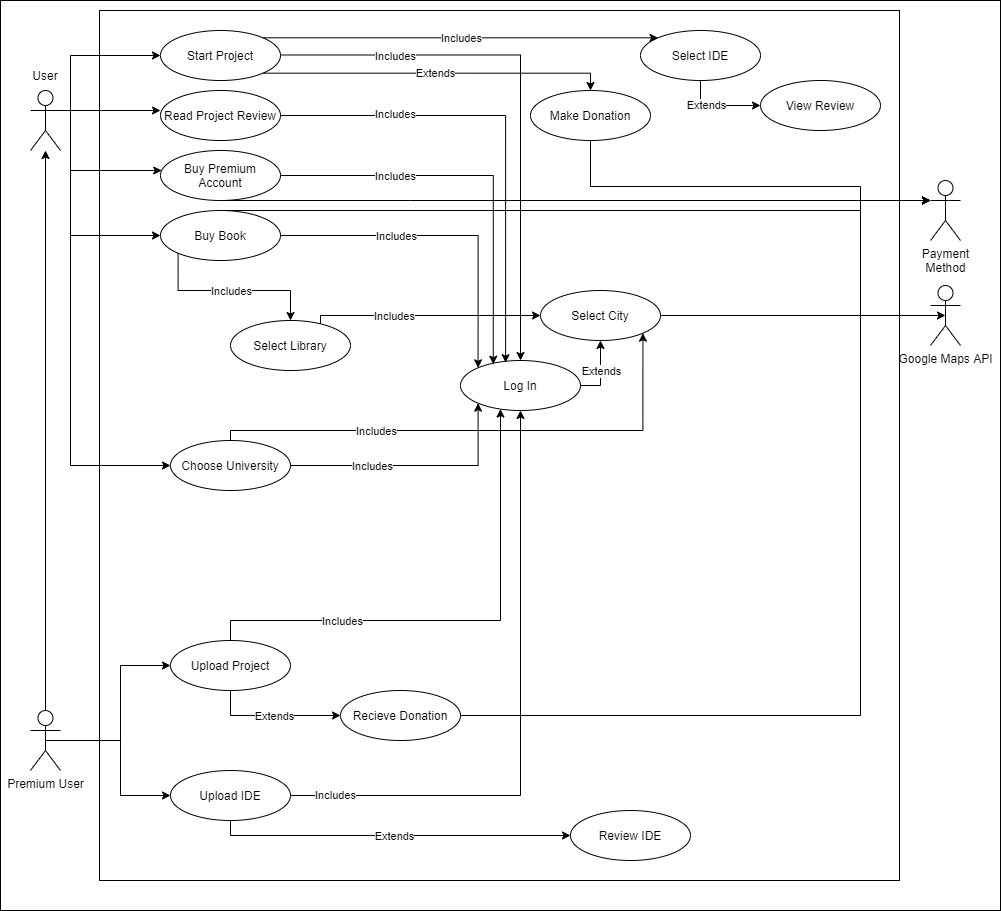

The diagram above was exported from draw.io. Its source (the exported page's mxGraphModel, read from the mxfile embedded in the PNG):
<mxGraphModel dx="868" dy="486" grid="1" gridSize="10" guides="1" tooltips="1" connect="1" arrows="1" fold="1" page="1" pageScale="1" pageWidth="827" pageHeight="1169" math="0" shadow="0">
  <root>
    <mxCell id="0" />
    <mxCell id="1" parent="0" />
    <mxCell id="cjyi_84YerGAMXGo_S4G-2" value="" style="rounded=0;whiteSpace=wrap;html=1;" parent="1" vertex="1">
      <mxGeometry x="20" y="20" width="1000" height="910" as="geometry" />
    </mxCell>
    <mxCell id="cjyi_84YerGAMXGo_S4G-3" value="&lt;br&gt;&lt;br&gt;" style="rounded=0;whiteSpace=wrap;html=1;" parent="1" vertex="1">
      <mxGeometry x="119" y="30" width="800" height="870" as="geometry" />
    </mxCell>
    <mxCell id="cjyi_84YerGAMXGo_S4G-4" value="" style="shape=umlActor;verticalLabelPosition=bottom;verticalAlign=top;html=1;outlineConnect=0;" parent="1" vertex="1">
      <mxGeometry x="50" y="110" width="30" height="60" as="geometry" />
    </mxCell>
    <mxCell id="cjyi_84YerGAMXGo_S4G-6" value="" style="endArrow=classic;html=1;rounded=0;edgeStyle=orthogonalEdgeStyle;" parent="1" target="cjyi_84YerGAMXGo_S4G-8" edge="1">
      <mxGeometry relative="1" as="geometry">
        <mxPoint x="90" y="200" as="sourcePoint" />
        <mxPoint x="180" y="139.5" as="targetPoint" />
        <Array as="points">
          <mxPoint x="90" y="200" />
          <mxPoint x="90" y="75" />
        </Array>
      </mxGeometry>
    </mxCell>
    <mxCell id="cjyi_84YerGAMXGo_S4G-8" value="Start Project" style="ellipse;whiteSpace=wrap;html=1;" parent="1" vertex="1">
      <mxGeometry x="180" y="50" width="120" height="50" as="geometry" />
    </mxCell>
    <mxCell id="cjyi_84YerGAMXGo_S4G-9" value="" style="endArrow=classic;html=1;rounded=0;edgeStyle=orthogonalEdgeStyle;" parent="1" edge="1">
      <mxGeometry relative="1" as="geometry">
        <mxPoint x="80" y="130" as="sourcePoint" />
        <mxPoint x="180" y="130" as="targetPoint" />
      </mxGeometry>
    </mxCell>
    <mxCell id="cjyi_84YerGAMXGo_S4G-11" value="Read Project Review" style="ellipse;whiteSpace=wrap;html=1;" parent="1" vertex="1">
      <mxGeometry x="180" y="110" width="120" height="50" as="geometry" />
    </mxCell>
    <mxCell id="cjyi_84YerGAMXGo_S4G-12" value="" style="endArrow=classic;html=1;rounded=0;edgeStyle=orthogonalEdgeStyle;" parent="1" target="cjyi_84YerGAMXGo_S4G-14" edge="1">
      <mxGeometry relative="1" as="geometry">
        <mxPoint x="90" y="200" as="sourcePoint" />
        <mxPoint x="180" y="200" as="targetPoint" />
        <Array as="points">
          <mxPoint x="90" y="190" />
        </Array>
      </mxGeometry>
    </mxCell>
    <mxCell id="cjyi_84YerGAMXGo_S4G-14" value="Buy Premium Account" style="ellipse;whiteSpace=wrap;html=1;" parent="1" vertex="1">
      <mxGeometry x="180" y="170" width="120" height="50" as="geometry" />
    </mxCell>
    <mxCell id="cjyi_84YerGAMXGo_S4G-15" value="Log In" style="ellipse;whiteSpace=wrap;html=1;" parent="1" vertex="1">
      <mxGeometry x="480" y="380" width="120" height="50" as="geometry" />
    </mxCell>
    <mxCell id="cjyi_84YerGAMXGo_S4G-16" value="" style="endArrow=classic;html=1;rounded=0;edgeStyle=orthogonalEdgeStyle;entryX=0;entryY=0.5;entryDx=0;entryDy=0;" parent="1" target="cjyi_84YerGAMXGo_S4G-17" edge="1">
      <mxGeometry relative="1" as="geometry">
        <mxPoint x="90" y="200" as="sourcePoint" />
        <mxPoint x="180" y="270" as="targetPoint" />
        <Array as="points">
          <mxPoint x="90" y="255" />
        </Array>
      </mxGeometry>
    </mxCell>
    <mxCell id="cjyi_84YerGAMXGo_S4G-17" value="Buy Book" style="ellipse;whiteSpace=wrap;html=1;" parent="1" vertex="1">
      <mxGeometry x="180" y="230" width="120" height="50" as="geometry" />
    </mxCell>
    <mxCell id="cjyi_84YerGAMXGo_S4G-18" value="" style="endArrow=classic;html=1;rounded=0;edgeStyle=orthogonalEdgeStyle;entryX=0.5;entryY=0;entryDx=0;entryDy=0;" parent="1" target="cjyi_84YerGAMXGo_S4G-15" edge="1">
      <mxGeometry relative="1" as="geometry">
        <mxPoint x="300" y="74.5" as="sourcePoint" />
        <mxPoint x="400" y="74.5" as="targetPoint" />
      </mxGeometry>
    </mxCell>
    <mxCell id="cjyi_84YerGAMXGo_S4G-19" value="Includes" style="edgeLabel;resizable=0;html=1;align=center;verticalAlign=middle;" parent="cjyi_84YerGAMXGo_S4G-18" connectable="0" vertex="1">
      <mxGeometry relative="1" as="geometry">
        <mxPoint x="-126" y="-32" as="offset" />
      </mxGeometry>
    </mxCell>
    <mxCell id="cjyi_84YerGAMXGo_S4G-20" value="" style="endArrow=classic;html=1;rounded=0;edgeStyle=orthogonalEdgeStyle;entryX=0.376;entryY=0.043;entryDx=0;entryDy=0;entryPerimeter=0;" parent="1" source="cjyi_84YerGAMXGo_S4G-11" target="cjyi_84YerGAMXGo_S4G-15" edge="1">
      <mxGeometry relative="1" as="geometry">
        <mxPoint x="300" y="130" as="sourcePoint" />
        <mxPoint x="450" y="435.5" as="targetPoint" />
      </mxGeometry>
    </mxCell>
    <mxCell id="cjyi_84YerGAMXGo_S4G-21" value="Includes" style="edgeLabel;resizable=0;html=1;align=center;verticalAlign=middle;" parent="cjyi_84YerGAMXGo_S4G-20" connectable="0" vertex="1">
      <mxGeometry relative="1" as="geometry">
        <mxPoint x="-111" y="-12" as="offset" />
      </mxGeometry>
    </mxCell>
    <mxCell id="cjyi_84YerGAMXGo_S4G-22" value="" style="endArrow=classic;html=1;rounded=0;edgeStyle=orthogonalEdgeStyle;exitX=1;exitY=0.5;exitDx=0;exitDy=0;entryX=0.273;entryY=0.074;entryDx=0;entryDy=0;entryPerimeter=0;" parent="1" source="cjyi_84YerGAMXGo_S4G-14" target="cjyi_84YerGAMXGo_S4G-15" edge="1">
      <mxGeometry relative="1" as="geometry">
        <mxPoint x="320" y="190" as="sourcePoint" />
        <mxPoint x="440" y="380" as="targetPoint" />
      </mxGeometry>
    </mxCell>
    <mxCell id="cjyi_84YerGAMXGo_S4G-23" value="Includes" style="edgeLabel;resizable=0;html=1;align=center;verticalAlign=middle;" parent="cjyi_84YerGAMXGo_S4G-22" connectable="0" vertex="1">
      <mxGeometry relative="1" as="geometry">
        <mxPoint x="-87" as="offset" />
      </mxGeometry>
    </mxCell>
    <mxCell id="cjyi_84YerGAMXGo_S4G-24" value="" style="endArrow=classic;html=1;rounded=0;edgeStyle=orthogonalEdgeStyle;entryX=0;entryY=0;entryDx=0;entryDy=0;" parent="1" source="cjyi_84YerGAMXGo_S4G-17" target="cjyi_84YerGAMXGo_S4G-15" edge="1">
      <mxGeometry relative="1" as="geometry">
        <mxPoint x="300" y="260" as="sourcePoint" />
        <mxPoint x="426.96000000000004" y="448" as="targetPoint" />
        <Array as="points">
          <mxPoint x="497" y="255" />
        </Array>
      </mxGeometry>
    </mxCell>
    <mxCell id="cjyi_84YerGAMXGo_S4G-25" value="Includes" style="edgeLabel;resizable=0;html=1;align=center;verticalAlign=middle;" parent="cjyi_84YerGAMXGo_S4G-24" connectable="0" vertex="1">
      <mxGeometry relative="1" as="geometry">
        <mxPoint x="-50" as="offset" />
      </mxGeometry>
    </mxCell>
    <mxCell id="cjyi_84YerGAMXGo_S4G-29" value="Premium User" style="shape=umlActor;verticalLabelPosition=bottom;verticalAlign=top;html=1;outlineConnect=0;" parent="1" vertex="1">
      <mxGeometry x="50" y="730" width="30" height="60" as="geometry" />
    </mxCell>
    <mxCell id="cjyi_84YerGAMXGo_S4G-30" value="" style="endArrow=classic;html=1;rounded=0;edgeStyle=orthogonalEdgeStyle;exitX=0.5;exitY=0;exitDx=0;exitDy=0;exitPerimeter=0;" parent="1" source="cjyi_84YerGAMXGo_S4G-29" target="cjyi_84YerGAMXGo_S4G-4" edge="1">
      <mxGeometry relative="1" as="geometry">
        <mxPoint x="60" y="570" as="sourcePoint" />
        <mxPoint x="160" y="570" as="targetPoint" />
      </mxGeometry>
    </mxCell>
    <mxCell id="cjyi_84YerGAMXGo_S4G-32" value="User" style="text;html=1;strokeColor=none;fillColor=none;align=center;verticalAlign=middle;whiteSpace=wrap;rounded=0;" parent="1" vertex="1">
      <mxGeometry x="35" y="80" width="60" height="30" as="geometry" />
    </mxCell>
    <mxCell id="cjyi_84YerGAMXGo_S4G-46" value="Choose University" style="ellipse;whiteSpace=wrap;html=1;" parent="1" vertex="1">
      <mxGeometry x="190" y="460" width="120" height="50" as="geometry" />
    </mxCell>
    <mxCell id="cjyi_84YerGAMXGo_S4G-47" value="" style="endArrow=classic;html=1;rounded=0;edgeStyle=orthogonalEdgeStyle;entryX=0;entryY=0.5;entryDx=0;entryDy=0;exitX=0.5;exitY=0.5;exitDx=0;exitDy=0;exitPerimeter=0;" parent="1" source="cjyi_84YerGAMXGo_S4G-4" target="cjyi_84YerGAMXGo_S4G-46" edge="1">
      <mxGeometry relative="1" as="geometry">
        <mxPoint x="90" y="270" as="sourcePoint" />
        <mxPoint x="180" y="324.62" as="targetPoint" />
        <Array as="points">
          <mxPoint x="65" y="130" />
          <mxPoint x="90" y="130" />
          <mxPoint x="90" y="485" />
        </Array>
      </mxGeometry>
    </mxCell>
    <mxCell id="cjyi_84YerGAMXGo_S4G-62" value="" style="endArrow=classic;html=1;rounded=0;edgeStyle=orthogonalEdgeStyle;exitX=1;exitY=0.5;exitDx=0;exitDy=0;entryX=0;entryY=1;entryDx=0;entryDy=0;" parent="1" source="cjyi_84YerGAMXGo_S4G-46" target="cjyi_84YerGAMXGo_S4G-15" edge="1">
      <mxGeometry relative="1" as="geometry">
        <mxPoint x="340" y="484.44" as="sourcePoint" />
        <mxPoint x="440" y="484.44" as="targetPoint" />
      </mxGeometry>
    </mxCell>
    <mxCell id="cjyi_84YerGAMXGo_S4G-63" value="Includes" style="edgeLabel;resizable=0;html=1;align=center;verticalAlign=middle;" parent="cjyi_84YerGAMXGo_S4G-62" connectable="0" vertex="1">
      <mxGeometry relative="1" as="geometry">
        <mxPoint x="-44" as="offset" />
      </mxGeometry>
    </mxCell>
    <mxCell id="cjyi_84YerGAMXGo_S4G-64" value="Select Library" style="ellipse;whiteSpace=wrap;html=1;" parent="1" vertex="1">
      <mxGeometry x="250" y="340" width="120" height="50" as="geometry" />
    </mxCell>
    <mxCell id="cjyi_84YerGAMXGo_S4G-65" value="" style="endArrow=classic;html=1;rounded=0;edgeStyle=orthogonalEdgeStyle;exitX=0;exitY=1;exitDx=0;exitDy=0;entryX=0.5;entryY=0;entryDx=0;entryDy=0;" parent="1" source="cjyi_84YerGAMXGo_S4G-17" target="cjyi_84YerGAMXGo_S4G-64" edge="1">
      <mxGeometry relative="1" as="geometry">
        <mxPoint x="200" y="364.44" as="sourcePoint" />
        <mxPoint x="300" y="364.44" as="targetPoint" />
        <Array as="points">
          <mxPoint x="197" y="310" />
          <mxPoint x="310" y="310" />
        </Array>
      </mxGeometry>
    </mxCell>
    <mxCell id="cjyi_84YerGAMXGo_S4G-66" value="Includes" style="edgeLabel;resizable=0;html=1;align=center;verticalAlign=middle;" parent="cjyi_84YerGAMXGo_S4G-65" connectable="0" vertex="1">
      <mxGeometry relative="1" as="geometry" />
    </mxCell>
    <mxCell id="cjyi_84YerGAMXGo_S4G-67" value="" style="endArrow=classic;html=1;rounded=0;edgeStyle=orthogonalEdgeStyle;exitX=0.5;exitY=0;exitDx=0;exitDy=0;entryX=1;entryY=1;entryDx=0;entryDy=0;" parent="1" source="cjyi_84YerGAMXGo_S4G-46" target="_TuhHwLuY4QAqPRDEdrm-1" edge="1">
      <mxGeometry relative="1" as="geometry">
        <mxPoint x="240" y="430" as="sourcePoint" />
        <mxPoint x="340" y="430" as="targetPoint" />
        <Array as="points">
          <mxPoint x="250" y="450" />
          <mxPoint x="663" y="450" />
        </Array>
      </mxGeometry>
    </mxCell>
    <mxCell id="cjyi_84YerGAMXGo_S4G-68" value="Includes" style="edgeLabel;resizable=0;html=1;align=center;verticalAlign=middle;" parent="cjyi_84YerGAMXGo_S4G-67" connectable="0" vertex="1">
      <mxGeometry relative="1" as="geometry">
        <mxPoint x="-105" as="offset" />
      </mxGeometry>
    </mxCell>
    <mxCell id="cjyi_84YerGAMXGo_S4G-69" value="" style="endArrow=classic;html=1;rounded=0;edgeStyle=orthogonalEdgeStyle;" parent="1" source="cjyi_84YerGAMXGo_S4G-15" target="_TuhHwLuY4QAqPRDEdrm-1" edge="1">
      <mxGeometry relative="1" as="geometry">
        <mxPoint x="380" y="404.44" as="sourcePoint" />
        <mxPoint x="480" y="404.44" as="targetPoint" />
        <Array as="points">
          <mxPoint x="620" y="405" />
        </Array>
      </mxGeometry>
    </mxCell>
    <mxCell id="cjyi_84YerGAMXGo_S4G-70" value="Extends" style="edgeLabel;resizable=0;html=1;align=center;verticalAlign=middle;" parent="cjyi_84YerGAMXGo_S4G-69" connectable="0" vertex="1">
      <mxGeometry relative="1" as="geometry">
        <mxPoint y="-2" as="offset" />
      </mxGeometry>
    </mxCell>
    <mxCell id="_TuhHwLuY4QAqPRDEdrm-1" value="Select City" style="ellipse;whiteSpace=wrap;html=1;" parent="1" vertex="1">
      <mxGeometry x="560" y="310" width="120" height="50" as="geometry" />
    </mxCell>
    <mxCell id="_TuhHwLuY4QAqPRDEdrm-2" value="" style="endArrow=classic;html=1;rounded=0;edgeStyle=orthogonalEdgeStyle;entryX=0;entryY=0.5;entryDx=0;entryDy=0;" parent="1" source="cjyi_84YerGAMXGo_S4G-64" target="_TuhHwLuY4QAqPRDEdrm-1" edge="1">
      <mxGeometry relative="1" as="geometry">
        <mxPoint x="340" y="335" as="sourcePoint" />
        <mxPoint x="660" y="334.5" as="targetPoint" />
        <Array as="points">
          <mxPoint x="340" y="335" />
        </Array>
      </mxGeometry>
    </mxCell>
    <mxCell id="_TuhHwLuY4QAqPRDEdrm-3" value="Includes" style="edgeLabel;resizable=0;html=1;align=center;verticalAlign=middle;" parent="_TuhHwLuY4QAqPRDEdrm-2" connectable="0" vertex="1">
      <mxGeometry relative="1" as="geometry">
        <mxPoint x="-32" as="offset" />
      </mxGeometry>
    </mxCell>
    <mxCell id="_TuhHwLuY4QAqPRDEdrm-4" value="Google Maps API" style="shape=umlActor;verticalLabelPosition=bottom;verticalAlign=top;html=1;outlineConnect=0;" parent="1" vertex="1">
      <mxGeometry x="950" y="305" width="30" height="60" as="geometry" />
    </mxCell>
    <mxCell id="_TuhHwLuY4QAqPRDEdrm-5" value="" style="endArrow=classic;html=1;rounded=0;edgeStyle=orthogonalEdgeStyle;entryX=0.5;entryY=0.5;entryDx=0;entryDy=0;entryPerimeter=0;" parent="1" source="_TuhHwLuY4QAqPRDEdrm-1" target="_TuhHwLuY4QAqPRDEdrm-4" edge="1">
      <mxGeometry relative="1" as="geometry">
        <mxPoint x="710" y="334.5" as="sourcePoint" />
        <mxPoint x="810" y="334.5" as="targetPoint" />
      </mxGeometry>
    </mxCell>
    <mxCell id="_TuhHwLuY4QAqPRDEdrm-7" value="Select IDE" style="ellipse;whiteSpace=wrap;html=1;" parent="1" vertex="1">
      <mxGeometry x="660" y="50" width="120" height="50" as="geometry" />
    </mxCell>
    <mxCell id="_TuhHwLuY4QAqPRDEdrm-8" value="" style="endArrow=classic;html=1;rounded=0;edgeStyle=orthogonalEdgeStyle;exitX=1;exitY=0;exitDx=0;exitDy=0;entryX=0;entryY=0;entryDx=0;entryDy=0;" parent="1" source="cjyi_84YerGAMXGo_S4G-8" target="_TuhHwLuY4QAqPRDEdrm-7" edge="1">
      <mxGeometry relative="1" as="geometry">
        <mxPoint x="364" y="49" as="sourcePoint" />
        <mxPoint x="464" y="49" as="targetPoint" />
      </mxGeometry>
    </mxCell>
    <mxCell id="_TuhHwLuY4QAqPRDEdrm-9" value="Includes" style="edgeLabel;resizable=0;html=1;align=center;verticalAlign=middle;" parent="_TuhHwLuY4QAqPRDEdrm-8" connectable="0" vertex="1">
      <mxGeometry relative="1" as="geometry" />
    </mxCell>
    <mxCell id="_TuhHwLuY4QAqPRDEdrm-10" value="View Review" style="ellipse;whiteSpace=wrap;html=1;" parent="1" vertex="1">
      <mxGeometry x="780" y="100" width="120" height="50" as="geometry" />
    </mxCell>
    <mxCell id="_TuhHwLuY4QAqPRDEdrm-11" value="Extends" style="endArrow=classic;html=1;rounded=0;edgeStyle=orthogonalEdgeStyle;entryX=0;entryY=0.5;entryDx=0;entryDy=0;exitX=0.5;exitY=1;exitDx=0;exitDy=0;" parent="1" source="_TuhHwLuY4QAqPRDEdrm-7" target="_TuhHwLuY4QAqPRDEdrm-10" edge="1">
      <mxGeometry x="-0.2593" relative="1" as="geometry">
        <mxPoint x="550" y="160" as="sourcePoint" />
        <mxPoint x="650" y="160" as="targetPoint" />
        <mxPoint as="offset" />
      </mxGeometry>
    </mxCell>
    <mxCell id="_TuhHwLuY4QAqPRDEdrm-13" value="Payment&lt;br&gt;Method" style="shape=umlActor;verticalLabelPosition=bottom;verticalAlign=top;html=1;outlineConnect=0;" parent="1" vertex="1">
      <mxGeometry x="950" y="200" width="30" height="60" as="geometry" />
    </mxCell>
    <mxCell id="_TuhHwLuY4QAqPRDEdrm-16" value="" style="endArrow=classic;html=1;rounded=0;edgeStyle=orthogonalEdgeStyle;entryX=0;entryY=0.3333333333333333;entryDx=0;entryDy=0;entryPerimeter=0;exitX=0.5;exitY=1;exitDx=0;exitDy=0;" parent="1" source="cjyi_84YerGAMXGo_S4G-14" target="_TuhHwLuY4QAqPRDEdrm-13" edge="1">
      <mxGeometry relative="1" as="geometry">
        <mxPoint x="560" y="220" as="sourcePoint" />
        <mxPoint x="660" y="220" as="targetPoint" />
        <Array as="points">
          <mxPoint x="430" y="220" />
          <mxPoint x="430" y="220" />
        </Array>
      </mxGeometry>
    </mxCell>
    <mxCell id="_TuhHwLuY4QAqPRDEdrm-18" value="" style="endArrow=classic;html=1;rounded=0;edgeStyle=orthogonalEdgeStyle;exitX=0.5;exitY=0;exitDx=0;exitDy=0;entryX=0;entryY=0.3333333333333333;entryDx=0;entryDy=0;entryPerimeter=0;" parent="1" source="cjyi_84YerGAMXGo_S4G-17" target="_TuhHwLuY4QAqPRDEdrm-13" edge="1">
      <mxGeometry relative="1" as="geometry">
        <mxPoint x="550" y="230" as="sourcePoint" />
        <mxPoint x="860" y="210" as="targetPoint" />
        <Array as="points">
          <mxPoint x="880" y="230" />
          <mxPoint x="880" y="220" />
        </Array>
      </mxGeometry>
    </mxCell>
    <mxCell id="_TuhHwLuY4QAqPRDEdrm-20" value="Upload IDE" style="ellipse;whiteSpace=wrap;html=1;" parent="1" vertex="1">
      <mxGeometry x="190" y="790" width="120" height="50" as="geometry" />
    </mxCell>
    <mxCell id="_TuhHwLuY4QAqPRDEdrm-21" value="" style="endArrow=classic;html=1;rounded=0;edgeStyle=orthogonalEdgeStyle;exitX=0.5;exitY=0.5;exitDx=0;exitDy=0;exitPerimeter=0;" parent="1" source="cjyi_84YerGAMXGo_S4G-29" target="_TuhHwLuY4QAqPRDEdrm-20" edge="1">
      <mxGeometry relative="1" as="geometry">
        <mxPoint x="90" y="759.5" as="sourcePoint" />
        <mxPoint x="170" y="760" as="targetPoint" />
        <Array as="points">
          <mxPoint x="140" y="760" />
          <mxPoint x="140" y="815" />
        </Array>
      </mxGeometry>
    </mxCell>
    <mxCell id="_TuhHwLuY4QAqPRDEdrm-23" value="Upload Project" style="ellipse;whiteSpace=wrap;html=1;" parent="1" vertex="1">
      <mxGeometry x="190" y="660" width="120" height="50" as="geometry" />
    </mxCell>
    <mxCell id="_TuhHwLuY4QAqPRDEdrm-24" value="" style="endArrow=classic;html=1;rounded=0;edgeStyle=orthogonalEdgeStyle;entryX=0;entryY=0.5;entryDx=0;entryDy=0;" parent="1" target="_TuhHwLuY4QAqPRDEdrm-23" edge="1">
      <mxGeometry relative="1" as="geometry">
        <mxPoint x="130" y="760" as="sourcePoint" />
        <mxPoint x="170" y="684.5" as="targetPoint" />
        <Array as="points">
          <mxPoint x="140" y="760" />
          <mxPoint x="140" y="685" />
        </Array>
      </mxGeometry>
    </mxCell>
    <mxCell id="_TuhHwLuY4QAqPRDEdrm-26" value="" style="endArrow=classic;html=1;rounded=0;edgeStyle=orthogonalEdgeStyle;entryX=0;entryY=0.5;entryDx=0;entryDy=0;exitX=0.5;exitY=1;exitDx=0;exitDy=0;" parent="1" source="_TuhHwLuY4QAqPRDEdrm-23" target="_TuhHwLuY4QAqPRDEdrm-28" edge="1">
      <mxGeometry relative="1" as="geometry">
        <mxPoint x="330" y="724.41" as="sourcePoint" />
        <mxPoint x="430" y="724.41" as="targetPoint" />
      </mxGeometry>
    </mxCell>
    <mxCell id="_TuhHwLuY4QAqPRDEdrm-27" value="Extends" style="edgeLabel;resizable=0;html=1;align=center;verticalAlign=middle;" parent="_TuhHwLuY4QAqPRDEdrm-26" connectable="0" vertex="1">
      <mxGeometry relative="1" as="geometry" />
    </mxCell>
    <mxCell id="_TuhHwLuY4QAqPRDEdrm-28" value="Recieve Donation" style="ellipse;whiteSpace=wrap;html=1;" parent="1" vertex="1">
      <mxGeometry x="360" y="710" width="120" height="50" as="geometry" />
    </mxCell>
    <mxCell id="_TuhHwLuY4QAqPRDEdrm-29" value="" style="endArrow=classic;html=1;rounded=0;edgeStyle=orthogonalEdgeStyle;exitX=0.5;exitY=0;exitDx=0;exitDy=0;" parent="1" source="_TuhHwLuY4QAqPRDEdrm-23" target="cjyi_84YerGAMXGo_S4G-15" edge="1">
      <mxGeometry relative="1" as="geometry">
        <mxPoint x="290" y="610" as="sourcePoint" />
        <mxPoint x="390" y="610" as="targetPoint" />
        <Array as="points">
          <mxPoint x="250" y="640" />
          <mxPoint x="520" y="640" />
        </Array>
      </mxGeometry>
    </mxCell>
    <mxCell id="_TuhHwLuY4QAqPRDEdrm-30" value="Includes" style="edgeLabel;resizable=0;html=1;align=center;verticalAlign=middle;" parent="_TuhHwLuY4QAqPRDEdrm-29" connectable="0" vertex="1">
      <mxGeometry relative="1" as="geometry">
        <mxPoint x="-120" as="offset" />
      </mxGeometry>
    </mxCell>
    <mxCell id="_TuhHwLuY4QAqPRDEdrm-31" value="Make Donation" style="ellipse;whiteSpace=wrap;html=1;" parent="1" vertex="1">
      <mxGeometry x="550" y="110" width="120" height="50" as="geometry" />
    </mxCell>
    <mxCell id="_TuhHwLuY4QAqPRDEdrm-32" value="" style="endArrow=classic;html=1;rounded=0;edgeStyle=orthogonalEdgeStyle;entryX=0.5;entryY=0;entryDx=0;entryDy=0;exitX=1;exitY=1;exitDx=0;exitDy=0;" parent="1" source="cjyi_84YerGAMXGo_S4G-8" target="_TuhHwLuY4QAqPRDEdrm-31" edge="1">
      <mxGeometry relative="1" as="geometry">
        <mxPoint x="370" y="100" as="sourcePoint" />
        <mxPoint x="470" y="100" as="targetPoint" />
      </mxGeometry>
    </mxCell>
    <mxCell id="_TuhHwLuY4QAqPRDEdrm-33" value="Extends" style="edgeLabel;resizable=0;html=1;align=center;verticalAlign=middle;" parent="_TuhHwLuY4QAqPRDEdrm-32" connectable="0" vertex="1">
      <mxGeometry relative="1" as="geometry" />
    </mxCell>
    <mxCell id="_TuhHwLuY4QAqPRDEdrm-34" value="" style="endArrow=classic;html=1;rounded=0;edgeStyle=orthogonalEdgeStyle;exitX=0.5;exitY=1;exitDx=0;exitDy=0;entryX=0;entryY=0.3333333333333333;entryDx=0;entryDy=0;entryPerimeter=0;" parent="1" source="_TuhHwLuY4QAqPRDEdrm-31" target="_TuhHwLuY4QAqPRDEdrm-13" edge="1">
      <mxGeometry relative="1" as="geometry">
        <mxPoint x="650" y="190" as="sourcePoint" />
        <mxPoint x="850" y="220" as="targetPoint" />
        <Array as="points">
          <mxPoint x="610" y="206" />
          <mxPoint x="880" y="206" />
          <mxPoint x="880" y="220" />
        </Array>
      </mxGeometry>
    </mxCell>
    <mxCell id="_TuhHwLuY4QAqPRDEdrm-37" value="" style="endArrow=classic;html=1;rounded=0;edgeStyle=orthogonalEdgeStyle;exitX=1;exitY=0.5;exitDx=0;exitDy=0;entryX=0;entryY=0.3333333333333333;entryDx=0;entryDy=0;entryPerimeter=0;" parent="1" source="_TuhHwLuY4QAqPRDEdrm-28" target="_TuhHwLuY4QAqPRDEdrm-13" edge="1">
      <mxGeometry relative="1" as="geometry">
        <mxPoint x="490" y="610" as="sourcePoint" />
        <mxPoint x="880" y="210" as="targetPoint" />
        <Array as="points">
          <mxPoint x="880" y="735" />
          <mxPoint x="880" y="220" />
        </Array>
      </mxGeometry>
    </mxCell>
    <mxCell id="_TuhHwLuY4QAqPRDEdrm-39" value="" style="endArrow=classic;html=1;rounded=0;edgeStyle=orthogonalEdgeStyle;entryX=0.5;entryY=1;entryDx=0;entryDy=0;exitX=1;exitY=0.5;exitDx=0;exitDy=0;" parent="1" source="_TuhHwLuY4QAqPRDEdrm-20" target="cjyi_84YerGAMXGo_S4G-15" edge="1">
      <mxGeometry relative="1" as="geometry">
        <mxPoint x="364" y="820" as="sourcePoint" />
        <mxPoint x="464" y="820" as="targetPoint" />
      </mxGeometry>
    </mxCell>
    <mxCell id="_TuhHwLuY4QAqPRDEdrm-40" value="Includes" style="edgeLabel;resizable=0;html=1;align=center;verticalAlign=middle;" parent="_TuhHwLuY4QAqPRDEdrm-39" connectable="0" vertex="1">
      <mxGeometry relative="1" as="geometry">
        <mxPoint x="-186" y="77" as="offset" />
      </mxGeometry>
    </mxCell>
    <mxCell id="_TuhHwLuY4QAqPRDEdrm-41" value="" style="endArrow=classic;html=1;rounded=0;edgeStyle=orthogonalEdgeStyle;entryX=0;entryY=0.5;entryDx=0;entryDy=0;exitX=0.5;exitY=1;exitDx=0;exitDy=0;" parent="1" source="_TuhHwLuY4QAqPRDEdrm-20" target="_TuhHwLuY4QAqPRDEdrm-43" edge="1">
      <mxGeometry relative="1" as="geometry">
        <mxPoint x="364" y="860" as="sourcePoint" />
        <mxPoint x="464" y="860" as="targetPoint" />
        <Array as="points">
          <mxPoint x="250" y="855" />
        </Array>
      </mxGeometry>
    </mxCell>
    <mxCell id="_TuhHwLuY4QAqPRDEdrm-42" value="Extends" style="edgeLabel;resizable=0;html=1;align=center;verticalAlign=middle;" parent="_TuhHwLuY4QAqPRDEdrm-41" connectable="0" vertex="1">
      <mxGeometry relative="1" as="geometry" />
    </mxCell>
    <mxCell id="_TuhHwLuY4QAqPRDEdrm-43" value="Review IDE" style="ellipse;whiteSpace=wrap;html=1;" parent="1" vertex="1">
      <mxGeometry x="590" y="830" width="120" height="50" as="geometry" />
    </mxCell>
  </root>
</mxGraphModel>